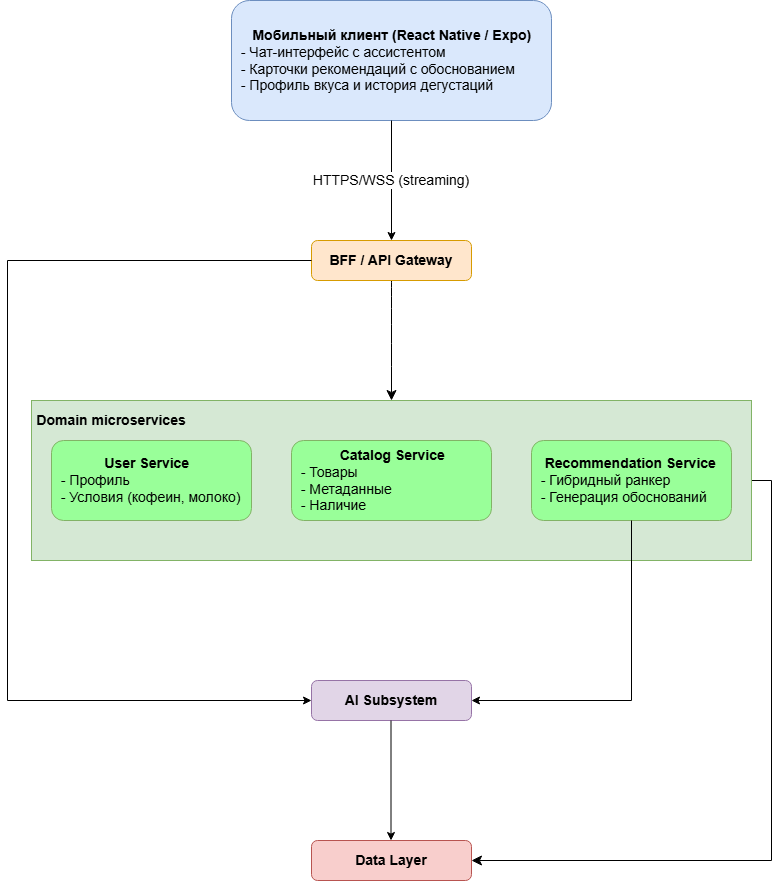

The diagram above was exported from draw.io. Its source (the exported page's mxGraphModel, read from the mxfile embedded in the PNG):
<mxGraphModel dx="1589" dy="920" grid="1" gridSize="10" guides="1" tooltips="1" connect="1" arrows="1" fold="1" page="1" pageScale="1" pageWidth="827" pageHeight="1169" math="0" shadow="0">
  <root>
    <mxCell id="0" />
    <mxCell id="1" parent="0" />
    <mxCell id="DnrfZYmRBJpYZM6lHxcL-2" edge="1" parent="1" source="XotBaso2mPjyJ-kzmkSL-7" style="edgeStyle=orthogonalEdgeStyle;rounded=0;orthogonalLoop=1;jettySize=auto;html=1;entryX=1;entryY=0.5;entryDx=0;entryDy=0;fontSize=12;defaultLabelBackgroundColor=page;startSize=8;endSize=8;exitX=1;exitY=0.5;exitDx=0;exitDy=0;" target="XotBaso2mPjyJ-kzmkSL-15">
      <mxGeometry relative="1" as="geometry" />
    </mxCell>
    <mxCell id="XotBaso2mPjyJ-kzmkSL-7" parent="1" style="rounded=0;whiteSpace=wrap;html=1;fillColor=#d5e8d4;strokeColor=#82b366;" value="" vertex="1">
      <mxGeometry height="160" width="720" x="54" y="440" as="geometry" />
    </mxCell>
    <mxCell id="XotBaso2mPjyJ-kzmkSL-1" parent="1" style="rounded=1;whiteSpace=wrap;html=1;roundedPerimeter=1;align=left;fillColor=#dae8fc;strokeColor=#6c8ebf;" value="&lt;div style=&quot;text-align: center;&quot;&gt;&lt;span style=&quot;font-size: 14px; background-color: transparent; color: light-dark(#000000, var(--ge-light-color, #ffffff));&quot;&gt;&lt;b&gt;&amp;nbsp; &amp;nbsp; &amp;nbsp;Мобильный клиент (React Native / Expo)&lt;/b&gt;&lt;/span&gt;&lt;/div&gt;&lt;div&gt;&lt;span style=&quot;font-size: 14px;&quot;&gt;&amp;nbsp; - Чат-интерфейс с ассистентом&lt;/span&gt;&lt;/div&gt;&lt;div&gt;&lt;span style=&quot;font-size: 14px;&quot;&gt;&amp;nbsp; - Карточки рекомендаций с обоснованием&lt;/span&gt;&lt;/div&gt;&lt;div&gt;&lt;span style=&quot;font-size: 14px;&quot;&gt;&amp;nbsp; - Профиль вкуса и история дегустаций&lt;/span&gt;&lt;/div&gt;" vertex="1">
      <mxGeometry height="120" width="320" x="254" y="40" as="geometry" />
    </mxCell>
    <mxCell id="XotBaso2mPjyJ-kzmkSL-2" edge="1" parent="1" source="XotBaso2mPjyJ-kzmkSL-1" style="endArrow=classic;html=1;rounded=0;defaultLabelBackgroundColor=page;exitX=0.5;exitY=1;exitDx=0;exitDy=0;" value="">
      <mxGeometry height="50" relative="1" width="50" as="geometry">
        <mxPoint x="384" y="630" as="sourcePoint" />
        <mxPoint x="414" y="280" as="targetPoint" />
      </mxGeometry>
    </mxCell>
    <mxCell id="XotBaso2mPjyJ-kzmkSL-5" parent="1" style="text;html=1;whiteSpace=wrap;strokeColor=none;fillColor=none;align=center;verticalAlign=middle;rounded=0;textShadow=0;fontSize=12;labelBackgroundColor=default;" value="&lt;font style=&quot;font-size: 14px;&quot;&gt;HTTPS/WSS (streaming)&lt;/font&gt;" vertex="1">
      <mxGeometry height="40" width="160" x="334" y="200" as="geometry" />
    </mxCell>
    <mxCell id="DnrfZYmRBJpYZM6lHxcL-1" edge="1" parent="1" source="XotBaso2mPjyJ-kzmkSL-6" style="edgeStyle=none;curved=1;rounded=0;curveGeometry=1;orthogonalLoop=1;jettySize=auto;html=1;entryX=0.5;entryY=0;entryDx=0;entryDy=0;fontSize=12;defaultLabelBackgroundColor=page;startSize=8;endSize=8;" target="XotBaso2mPjyJ-kzmkSL-7">
      <mxGeometry relative="1" as="geometry" />
    </mxCell>
    <mxCell id="XotBaso2mPjyJ-kzmkSL-6" parent="1" style="rounded=1;whiteSpace=wrap;html=1;roundedPerimeter=1;fillColor=#ffe6cc;strokeColor=#d79b00;" value="&lt;font style=&quot;font-size: 14px;&quot;&gt;&lt;b&gt;BFF / API Gateway&lt;/b&gt;&lt;/font&gt;" vertex="1">
      <mxGeometry height="40" width="160" x="334" y="280" as="geometry" />
    </mxCell>
    <mxCell id="XotBaso2mPjyJ-kzmkSL-8" parent="1" style="rounded=1;whiteSpace=wrap;html=1;roundedPerimeter=1;align=left;fillColor=#99FF99;strokeColor=#82b366;" value="&lt;div style=&quot;&quot;&gt;&lt;span style=&quot;font-size: 14px;&quot;&gt;&lt;b&gt;&amp;nbsp; &amp;nbsp; &amp;nbsp; &amp;nbsp; &amp;nbsp; &amp;nbsp; Catalog Service&lt;/b&gt;&lt;/span&gt;&lt;/div&gt;&lt;div style=&quot;&quot;&gt;&lt;span style=&quot;font-size: 14px;&quot;&gt;&amp;nbsp; - Товары&lt;/span&gt;&lt;/div&gt;&lt;div style=&quot;&quot;&gt;&lt;span style=&quot;font-size: 14px;&quot;&gt;&amp;nbsp; - Метаданные&lt;/span&gt;&lt;/div&gt;&lt;div style=&quot;&quot;&gt;&lt;span style=&quot;font-size: 14px;&quot;&gt;&amp;nbsp; - Наличие&lt;/span&gt;&lt;/div&gt;" vertex="1">
      <mxGeometry height="80" width="200" x="314" y="480" as="geometry" />
    </mxCell>
    <mxCell id="XotBaso2mPjyJ-kzmkSL-9" edge="1" parent="1" source="XotBaso2mPjyJ-kzmkSL-6" style="endArrow=classic;html=1;rounded=0;defaultLabelBackgroundColor=page;exitX=0;exitY=0.5;exitDx=0;exitDy=0;entryX=0;entryY=0.5;entryDx=0;entryDy=0;edgeStyle=orthogonalEdgeStyle;" target="XotBaso2mPjyJ-kzmkSL-13" value="">
      <mxGeometry height="50" relative="1" width="50" x="-0.1517" as="geometry">
        <Array as="points">
          <mxPoint x="30" y="300" />
          <mxPoint x="30" y="740" />
        </Array>
        <mxPoint x="434" y="520" as="sourcePoint" />
        <mxPoint x="414" y="440" as="targetPoint" />
      </mxGeometry>
    </mxCell>
    <mxCell id="XotBaso2mPjyJ-kzmkSL-10" parent="1" style="rounded=1;whiteSpace=wrap;html=1;roundedPerimeter=1;align=left;fillColor=#99FF99;strokeColor=#82b366;" value="&lt;div style=&quot;text-align: center;&quot;&gt;&lt;span style=&quot;font-size: 14px; background-color: transparent; color: light-dark(#000000, var(--ge-light-color, #ffffff));&quot;&gt;&amp;nbsp; &amp;nbsp;&lt;b&gt;Recommendation Service&lt;/b&gt;&lt;/span&gt;&lt;/div&gt;&lt;div style=&quot;&quot;&gt;&lt;font style=&quot;font-size: 14px;&quot;&gt;&amp;nbsp; - Гибридный ранкер&lt;/font&gt;&lt;/div&gt;&lt;div style=&quot;&quot;&gt;&lt;font style=&quot;font-size: 14px;&quot;&gt;&amp;nbsp; - Генерация обоснований&lt;/font&gt;&lt;/div&gt;" vertex="1">
      <mxGeometry height="80" width="200" x="554" y="480" as="geometry" />
    </mxCell>
    <mxCell id="XotBaso2mPjyJ-kzmkSL-11" parent="1" style="rounded=1;whiteSpace=wrap;html=1;roundedPerimeter=1;align=left;fillColor=#99FF99;strokeColor=#82b366;" value="&lt;div style=&quot;text-align: center;&quot;&gt;&lt;b style=&quot;font-size: 14px; background-color: transparent; color: light-dark(#000000, var(--ge-light-color, #ffffff));&quot;&gt;User Service&lt;/b&gt;&lt;/div&gt;&lt;div&gt;&lt;span style=&quot;font-size: 14px;&quot;&gt;&amp;nbsp; - Профиль&lt;/span&gt;&lt;/div&gt;&lt;div&gt;&lt;span style=&quot;font-size: 14px;&quot;&gt;&amp;nbsp; - Условия (кофеин, молоко)&lt;/span&gt;&lt;/div&gt;" vertex="1">
      <mxGeometry height="80" width="200" x="74" y="480" as="geometry" />
    </mxCell>
    <mxCell id="XotBaso2mPjyJ-kzmkSL-13" parent="1" style="rounded=1;whiteSpace=wrap;html=1;roundedPerimeter=1;fillColor=#e1d5e7;strokeColor=#9673a6;" value="&lt;span style=&quot;font-size: 14px;&quot;&gt;&lt;b&gt;AI Subsystem&lt;/b&gt;&lt;/span&gt;" vertex="1">
      <mxGeometry height="40" width="160" x="334" y="720" as="geometry" />
    </mxCell>
    <mxCell id="XotBaso2mPjyJ-kzmkSL-14" edge="1" parent="1" style="endArrow=classic;html=1;rounded=0;defaultLabelBackgroundColor=page;exitX=0.5;exitY=1;exitDx=0;exitDy=0;" value="">
      <mxGeometry height="50" relative="1" width="50" as="geometry">
        <mxPoint x="413.5" y="760" as="sourcePoint" />
        <mxPoint x="413.5" y="880" as="targetPoint" />
      </mxGeometry>
    </mxCell>
    <mxCell id="XotBaso2mPjyJ-kzmkSL-15" parent="1" style="rounded=1;whiteSpace=wrap;html=1;roundedPerimeter=1;fillColor=#f8cecc;strokeColor=#b85450;" value="&lt;span style=&quot;font-size: 14px;&quot;&gt;&lt;b&gt;Data Layer&lt;/b&gt;&lt;/span&gt;" vertex="1">
      <mxGeometry height="40" width="160" x="334" y="880" as="geometry" />
    </mxCell>
    <mxCell id="XotBaso2mPjyJ-kzmkSL-16" edge="1" parent="1" source="XotBaso2mPjyJ-kzmkSL-10" style="endArrow=classic;html=1;rounded=0;defaultLabelBackgroundColor=page;exitX=0.5;exitY=1;exitDx=0;exitDy=0;entryX=1;entryY=0.5;entryDx=0;entryDy=0;edgeStyle=orthogonalEdgeStyle;" target="XotBaso2mPjyJ-kzmkSL-13" value="">
      <mxGeometry height="50" relative="1" width="50" x="0.2" as="geometry">
        <mxPoint x="684" y="680" as="sourcePoint" />
        <mxPoint x="574" y="570" as="targetPoint" />
      </mxGeometry>
    </mxCell>
    <mxCell id="XotBaso2mPjyJ-kzmkSL-17" parent="1" style="text;html=1;whiteSpace=wrap;strokeColor=none;fillColor=none;align=center;verticalAlign=middle;rounded=0;" value="&lt;font style=&quot;font-size: 14px;&quot;&gt;&lt;b&gt;Domain microservices&lt;/b&gt;&lt;/font&gt;" vertex="1">
      <mxGeometry height="40" width="160" x="54" y="440" as="geometry" />
    </mxCell>
  </root>
</mxGraphModel>